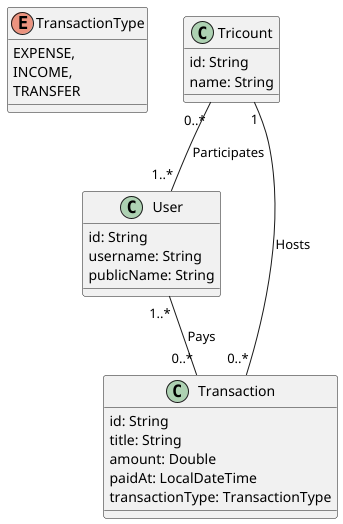

The diagram above was rendered by PlantUML. Its source (embedded in the PNG):
@startuml

enum TransactionType {
  EXPENSE,
  INCOME,
  TRANSFER
}

class Tricount {
    id: String
    name: String
}

class User {
    id: String
    username: String
    publicName: String
}

class Transaction {
    id: String
    title: String
    amount: Double
    paidAt: LocalDateTime
    transactionType: TransactionType
}

Tricount "0..*" -- "1..*" User: Participates
Tricount "1" -- "0..*" Transaction: Hosts
User "1..*" -- "0..*" Transaction: Pays

@enduml